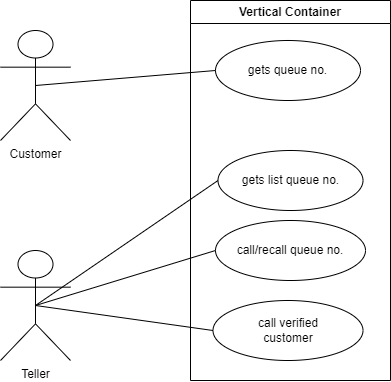

The diagram above was exported from draw.io. Its source (the exported page's mxGraphModel, read from the mxfile embedded in the PNG):
<mxGraphModel dx="797" dy="563" grid="1" gridSize="10" guides="1" tooltips="1" connect="1" arrows="1" fold="1" page="1" pageScale="1" pageWidth="850" pageHeight="1100" math="0" shadow="0">
  <root>
    <mxCell id="0" />
    <mxCell id="1" parent="0" />
    <mxCell id="2" value="Customer" style="shape=umlActor;verticalLabelPosition=bottom;verticalAlign=top;html=1;outlineConnect=0;" parent="1" vertex="1">
      <mxGeometry x="100" y="80" width="70" height="110" as="geometry" />
    </mxCell>
    <mxCell id="3" value="Teller" style="shape=umlActor;verticalLabelPosition=bottom;verticalAlign=top;html=1;outlineConnect=0;" parent="1" vertex="1">
      <mxGeometry x="100" y="300" width="70" height="110" as="geometry" />
    </mxCell>
    <mxCell id="4" value="Vertical Container" style="swimlane;whiteSpace=wrap;html=1;" parent="1" vertex="1">
      <mxGeometry x="290" y="50" width="200" height="380" as="geometry" />
    </mxCell>
    <mxCell id="5" value="gets queue no." style="ellipse;whiteSpace=wrap;html=1;" parent="4" vertex="1">
      <mxGeometry x="25" y="40" width="145" height="60" as="geometry" />
    </mxCell>
    <mxCell id="7" value="call/recall queue no." style="ellipse;whiteSpace=wrap;html=1;" parent="4" vertex="1">
      <mxGeometry x="25" y="220" width="150" height="60" as="geometry" />
    </mxCell>
    <mxCell id="8" value="call verified&lt;br&gt;customer" style="ellipse;whiteSpace=wrap;html=1;" parent="4" vertex="1">
      <mxGeometry x="22.5" y="300" width="150" height="60" as="geometry" />
    </mxCell>
    <mxCell id="9" value="gets list queue no." style="ellipse;whiteSpace=wrap;html=1;" parent="4" vertex="1">
      <mxGeometry x="27.5" y="150" width="145" height="60" as="geometry" />
    </mxCell>
    <mxCell id="13" value="" style="endArrow=none;html=1;entryX=0;entryY=0.5;entryDx=0;entryDy=0;exitX=0.5;exitY=0.5;exitDx=0;exitDy=0;exitPerimeter=0;" parent="1" source="3" target="9" edge="1">
      <mxGeometry width="50" height="50" relative="1" as="geometry">
        <mxPoint x="190" y="320" as="sourcePoint" />
        <mxPoint x="240" y="270" as="targetPoint" />
      </mxGeometry>
    </mxCell>
    <mxCell id="14" value="" style="endArrow=none;html=1;entryX=0;entryY=0.5;entryDx=0;entryDy=0;exitX=0.5;exitY=0.5;exitDx=0;exitDy=0;exitPerimeter=0;" parent="1" source="3" target="8" edge="1">
      <mxGeometry width="50" height="50" relative="1" as="geometry">
        <mxPoint x="145" y="365" as="sourcePoint" />
        <mxPoint x="327.5" y="240" as="targetPoint" />
      </mxGeometry>
    </mxCell>
    <mxCell id="15" value="" style="endArrow=none;html=1;entryX=0;entryY=0.5;entryDx=0;entryDy=0;exitX=0.5;exitY=0.5;exitDx=0;exitDy=0;exitPerimeter=0;" parent="1" source="3" target="7" edge="1">
      <mxGeometry width="50" height="50" relative="1" as="geometry">
        <mxPoint x="155" y="375" as="sourcePoint" />
        <mxPoint x="337.5" y="250" as="targetPoint" />
      </mxGeometry>
    </mxCell>
    <mxCell id="16" value="" style="endArrow=none;html=1;entryX=0;entryY=0.5;entryDx=0;entryDy=0;exitX=0.5;exitY=0.5;exitDx=0;exitDy=0;exitPerimeter=0;" parent="1" source="2" target="5" edge="1">
      <mxGeometry width="50" height="50" relative="1" as="geometry">
        <mxPoint x="140" y="205" as="sourcePoint" />
        <mxPoint x="322.5" y="80" as="targetPoint" />
      </mxGeometry>
    </mxCell>
  </root>
</mxGraphModel>